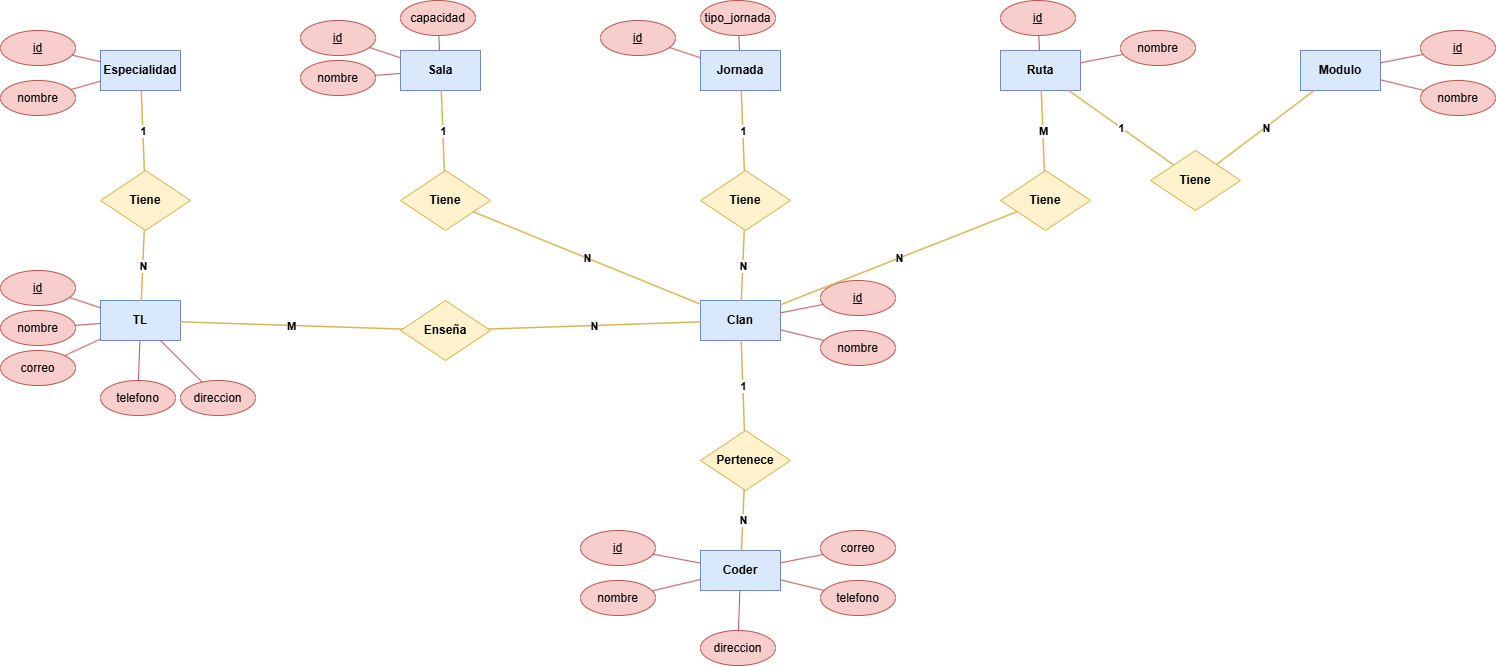

The diagram above was exported from draw.io. Its source (the exported page's mxGraphModel, read from the mxfile embedded in the PNG):
<mxGraphModel dx="366" dy="1119" grid="1" gridSize="10" guides="1" tooltips="1" connect="1" arrows="1" fold="1" page="1" pageScale="1" pageWidth="827" pageHeight="1169" math="0" shadow="0">
  <root>
    <mxCell id="0" />
    <mxCell id="1" parent="0" />
    <mxCell id="er_especialidad" parent="1" style="whiteSpace=wrap;html=1;align=center;fillColor=#dae8fc;strokeColor=#6c8ebf;fontStyle=1;" value="Especialidad" vertex="1">
      <mxGeometry height="40" width="80" x="1900" y="100" as="geometry" />
    </mxCell>
    <mxCell id="er_especialidad_attr_0" parent="1" style="ellipse;whiteSpace=wrap;html=1;align=center;fillColor=#f8cecc;strokeColor=#b85450;" value="&lt;u&gt;id&lt;/u&gt;" vertex="1">
      <mxGeometry height="35" width="75" x="1800" y="80" as="geometry" />
    </mxCell>
    <mxCell id="edge_attr_er_especialidad_0" edge="1" parent="1" source="er_especialidad_attr_0" style="endArrow=none;html=1;rounded=0;strokeColor=#b85450;" target="er_especialidad">
      <mxGeometry relative="1" as="geometry" />
    </mxCell>
    <mxCell id="er_especialidad_attr_1" parent="1" style="ellipse;whiteSpace=wrap;html=1;align=center;fillColor=#f8cecc;strokeColor=#b85450;" value="nombre" vertex="1">
      <mxGeometry height="35" width="75" x="1800" y="130" as="geometry" />
    </mxCell>
    <mxCell id="edge_attr_er_especialidad_1" edge="1" parent="1" source="er_especialidad_attr_1" style="endArrow=none;html=1;rounded=0;strokeColor=#b85450;" target="er_especialidad">
      <mxGeometry relative="1" as="geometry" />
    </mxCell>
    <mxCell id="er_tl" parent="1" style="whiteSpace=wrap;html=1;align=center;fillColor=#dae8fc;strokeColor=#6c8ebf;fontStyle=1;" value="TL" vertex="1">
      <mxGeometry height="40" width="80" x="1900" y="350" as="geometry" />
    </mxCell>
    <mxCell id="er_tl_attr_0" parent="1" style="ellipse;whiteSpace=wrap;html=1;align=center;fillColor=#f8cecc;strokeColor=#b85450;" value="&lt;u&gt;id&lt;/u&gt;" vertex="1">
      <mxGeometry height="35" width="75" x="1800" y="320" as="geometry" />
    </mxCell>
    <mxCell id="edge_attr_er_tl_0" edge="1" parent="1" source="er_tl_attr_0" style="endArrow=none;html=1;rounded=0;strokeColor=#b85450;" target="er_tl">
      <mxGeometry relative="1" as="geometry" />
    </mxCell>
    <mxCell id="er_tl_attr_1" parent="1" style="ellipse;whiteSpace=wrap;html=1;align=center;fillColor=#f8cecc;strokeColor=#b85450;" value="nombre" vertex="1">
      <mxGeometry height="35" width="75" x="1800" y="360" as="geometry" />
    </mxCell>
    <mxCell id="edge_attr_er_tl_1" edge="1" parent="1" source="er_tl_attr_1" style="endArrow=none;html=1;rounded=0;strokeColor=#b85450;" target="er_tl">
      <mxGeometry relative="1" as="geometry" />
    </mxCell>
    <mxCell id="er_tl_attr_2" parent="1" style="ellipse;whiteSpace=wrap;html=1;align=center;fillColor=#f8cecc;strokeColor=#b85450;" value="correo" vertex="1">
      <mxGeometry height="35" width="75" x="1800" y="400" as="geometry" />
    </mxCell>
    <mxCell id="edge_attr_er_tl_2" edge="1" parent="1" source="er_tl_attr_2" style="endArrow=none;html=1;rounded=0;strokeColor=#b85450;" target="er_tl">
      <mxGeometry relative="1" as="geometry" />
    </mxCell>
    <mxCell id="er_tl_attr_3" parent="1" style="ellipse;whiteSpace=wrap;html=1;align=center;fillColor=#f8cecc;strokeColor=#b85450;" value="telefono" vertex="1">
      <mxGeometry height="35" width="75" x="1900" y="430" as="geometry" />
    </mxCell>
    <mxCell id="edge_attr_er_tl_3" edge="1" parent="1" source="er_tl_attr_3" style="endArrow=none;html=1;rounded=0;strokeColor=#b85450;" target="er_tl">
      <mxGeometry relative="1" as="geometry" />
    </mxCell>
    <mxCell id="er_tl_attr_4" parent="1" style="ellipse;whiteSpace=wrap;html=1;align=center;fillColor=#f8cecc;strokeColor=#b85450;" value="direccion" vertex="1">
      <mxGeometry height="35" width="75" x="1980" y="430" as="geometry" />
    </mxCell>
    <mxCell id="edge_attr_er_tl_4" edge="1" parent="1" source="er_tl_attr_4" style="endArrow=none;html=1;rounded=0;strokeColor=#b85450;" target="er_tl">
      <mxGeometry relative="1" as="geometry" />
    </mxCell>
    <mxCell id="er_sala" parent="1" style="whiteSpace=wrap;html=1;align=center;fillColor=#dae8fc;strokeColor=#6c8ebf;fontStyle=1;" value="Sala" vertex="1">
      <mxGeometry height="40" width="80" x="2200" y="100" as="geometry" />
    </mxCell>
    <mxCell id="er_sala_attr_0" parent="1" style="ellipse;whiteSpace=wrap;html=1;align=center;fillColor=#f8cecc;strokeColor=#b85450;" value="&lt;u&gt;id&lt;/u&gt;" vertex="1">
      <mxGeometry height="35" width="75" x="2100" y="70" as="geometry" />
    </mxCell>
    <mxCell id="edge_attr_er_sala_0" edge="1" parent="1" source="er_sala_attr_0" style="endArrow=none;html=1;rounded=0;strokeColor=#b85450;" target="er_sala">
      <mxGeometry relative="1" as="geometry" />
    </mxCell>
    <mxCell id="er_sala_attr_1" parent="1" style="ellipse;whiteSpace=wrap;html=1;align=center;fillColor=#f8cecc;strokeColor=#b85450;" value="nombre" vertex="1">
      <mxGeometry height="35" width="75" x="2100" y="110" as="geometry" />
    </mxCell>
    <mxCell id="edge_attr_er_sala_1" edge="1" parent="1" source="er_sala_attr_1" style="endArrow=none;html=1;rounded=0;strokeColor=#b85450;" target="er_sala">
      <mxGeometry relative="1" as="geometry" />
    </mxCell>
    <mxCell id="er_sala_attr_2" parent="1" style="ellipse;whiteSpace=wrap;html=1;align=center;fillColor=#f8cecc;strokeColor=#b85450;" value="capacidad" vertex="1">
      <mxGeometry height="35" width="75" x="2200" y="50" as="geometry" />
    </mxCell>
    <mxCell id="edge_attr_er_sala_2" edge="1" parent="1" source="er_sala_attr_2" style="endArrow=none;html=1;rounded=0;strokeColor=#b85450;" target="er_sala">
      <mxGeometry relative="1" as="geometry" />
    </mxCell>
    <mxCell id="er_jornada" parent="1" style="whiteSpace=wrap;html=1;align=center;fillColor=#dae8fc;strokeColor=#6c8ebf;fontStyle=1;" value="Jornada" vertex="1">
      <mxGeometry height="40" width="80" x="2500" y="100" as="geometry" />
    </mxCell>
    <mxCell id="er_jornada_attr_0" parent="1" style="ellipse;whiteSpace=wrap;html=1;align=center;fillColor=#f8cecc;strokeColor=#b85450;" value="&lt;u&gt;id&lt;/u&gt;" vertex="1">
      <mxGeometry height="35" width="75" x="2400" y="70" as="geometry" />
    </mxCell>
    <mxCell id="edge_attr_er_jornada_0" edge="1" parent="1" source="er_jornada_attr_0" style="endArrow=none;html=1;rounded=0;strokeColor=#b85450;" target="er_jornada">
      <mxGeometry relative="1" as="geometry" />
    </mxCell>
    <mxCell id="er_jornada_attr_1" parent="1" style="ellipse;whiteSpace=wrap;html=1;align=center;fillColor=#f8cecc;strokeColor=#b85450;" value="tipo_jornada" vertex="1">
      <mxGeometry height="35" width="75" x="2500" y="50" as="geometry" />
    </mxCell>
    <mxCell id="edge_attr_er_jornada_1" edge="1" parent="1" source="er_jornada_attr_1" style="endArrow=none;html=1;rounded=0;strokeColor=#b85450;" target="er_jornada">
      <mxGeometry relative="1" as="geometry" />
    </mxCell>
    <mxCell id="er_clan" parent="1" style="whiteSpace=wrap;html=1;align=center;fillColor=#dae8fc;strokeColor=#6c8ebf;fontStyle=1;" value="Clan" vertex="1">
      <mxGeometry height="40" width="80" x="2500" y="350" as="geometry" />
    </mxCell>
    <mxCell id="er_clan_attr_0" parent="1" style="ellipse;whiteSpace=wrap;html=1;align=center;fillColor=#f8cecc;strokeColor=#b85450;" value="&lt;u&gt;id&lt;/u&gt;" vertex="1">
      <mxGeometry height="35" width="75" x="2620" y="330" as="geometry" />
    </mxCell>
    <mxCell id="edge_attr_er_clan_0" edge="1" parent="1" source="er_clan_attr_0" style="endArrow=none;html=1;rounded=0;strokeColor=#b85450;" target="er_clan">
      <mxGeometry relative="1" as="geometry" />
    </mxCell>
    <mxCell id="er_clan_attr_1" parent="1" style="ellipse;whiteSpace=wrap;html=1;align=center;fillColor=#f8cecc;strokeColor=#b85450;" value="nombre" vertex="1">
      <mxGeometry height="35" width="75" x="2620" y="380" as="geometry" />
    </mxCell>
    <mxCell id="edge_attr_er_clan_1" edge="1" parent="1" source="er_clan_attr_1" style="endArrow=none;html=1;rounded=0;strokeColor=#b85450;" target="er_clan">
      <mxGeometry relative="1" as="geometry" />
    </mxCell>
    <mxCell id="er_ruta" parent="1" style="whiteSpace=wrap;html=1;align=center;fillColor=#dae8fc;strokeColor=#6c8ebf;fontStyle=1;" value="Ruta" vertex="1">
      <mxGeometry height="40" width="80" x="2800" y="100" as="geometry" />
    </mxCell>
    <mxCell id="er_ruta_attr_0" parent="1" style="ellipse;whiteSpace=wrap;html=1;align=center;fillColor=#f8cecc;strokeColor=#b85450;" value="&lt;u&gt;id&lt;/u&gt;" vertex="1">
      <mxGeometry height="35" width="75" x="2800" y="50" as="geometry" />
    </mxCell>
    <mxCell id="edge_attr_er_ruta_0" edge="1" parent="1" source="er_ruta_attr_0" style="endArrow=none;html=1;rounded=0;strokeColor=#b85450;" target="er_ruta">
      <mxGeometry relative="1" as="geometry" />
    </mxCell>
    <mxCell id="er_ruta_attr_1" parent="1" style="ellipse;whiteSpace=wrap;html=1;align=center;fillColor=#f8cecc;strokeColor=#b85450;" value="nombre" vertex="1">
      <mxGeometry height="35" width="75" x="2920" y="80" as="geometry" />
    </mxCell>
    <mxCell id="edge_attr_er_ruta_1" edge="1" parent="1" source="er_ruta_attr_1" style="endArrow=none;html=1;rounded=0;strokeColor=#b85450;" target="er_ruta">
      <mxGeometry relative="1" as="geometry" />
    </mxCell>
    <mxCell id="er_modulo" parent="1" style="whiteSpace=wrap;html=1;align=center;fillColor=#dae8fc;strokeColor=#6c8ebf;fontStyle=1;" value="Modulo" vertex="1">
      <mxGeometry height="40" width="80" x="3100" y="100" as="geometry" />
    </mxCell>
    <mxCell id="er_modulo_attr_0" parent="1" style="ellipse;whiteSpace=wrap;html=1;align=center;fillColor=#f8cecc;strokeColor=#b85450;" value="&lt;u&gt;id&lt;/u&gt;" vertex="1">
      <mxGeometry height="35" width="75" x="3220" y="80" as="geometry" />
    </mxCell>
    <mxCell id="edge_attr_er_modulo_0" edge="1" parent="1" source="er_modulo_attr_0" style="endArrow=none;html=1;rounded=0;strokeColor=#b85450;" target="er_modulo">
      <mxGeometry relative="1" as="geometry" />
    </mxCell>
    <mxCell id="er_modulo_attr_1" parent="1" style="ellipse;whiteSpace=wrap;html=1;align=center;fillColor=#f8cecc;strokeColor=#b85450;" value="nombre" vertex="1">
      <mxGeometry height="35" width="75" x="3220" y="130" as="geometry" />
    </mxCell>
    <mxCell id="edge_attr_er_modulo_1" edge="1" parent="1" source="er_modulo_attr_1" style="endArrow=none;html=1;rounded=0;strokeColor=#b85450;" target="er_modulo">
      <mxGeometry relative="1" as="geometry" />
    </mxCell>
    <mxCell id="er_coder" parent="1" style="whiteSpace=wrap;html=1;align=center;fillColor=#dae8fc;strokeColor=#6c8ebf;fontStyle=1;" value="Coder" vertex="1">
      <mxGeometry height="40" width="80" x="2500" y="600" as="geometry" />
    </mxCell>
    <mxCell id="er_coder_attr_0" parent="1" style="ellipse;whiteSpace=wrap;html=1;align=center;fillColor=#f8cecc;strokeColor=#b85450;" value="&lt;u&gt;id&lt;/u&gt;" vertex="1">
      <mxGeometry height="35" width="75" x="2380" y="580" as="geometry" />
    </mxCell>
    <mxCell id="edge_attr_er_coder_0" edge="1" parent="1" source="er_coder_attr_0" style="endArrow=none;html=1;rounded=0;strokeColor=#b85450;" target="er_coder">
      <mxGeometry relative="1" as="geometry" />
    </mxCell>
    <mxCell id="er_coder_attr_1" parent="1" style="ellipse;whiteSpace=wrap;html=1;align=center;fillColor=#f8cecc;strokeColor=#b85450;" value="nombre" vertex="1">
      <mxGeometry height="35" width="75" x="2380" y="630" as="geometry" />
    </mxCell>
    <mxCell id="edge_attr_er_coder_1" edge="1" parent="1" source="er_coder_attr_1" style="endArrow=none;html=1;rounded=0;strokeColor=#b85450;" target="er_coder">
      <mxGeometry relative="1" as="geometry" />
    </mxCell>
    <mxCell id="er_coder_attr_2" parent="1" style="ellipse;whiteSpace=wrap;html=1;align=center;fillColor=#f8cecc;strokeColor=#b85450;" value="correo" vertex="1">
      <mxGeometry height="35" width="75" x="2620" y="580" as="geometry" />
    </mxCell>
    <mxCell id="edge_attr_er_coder_2" edge="1" parent="1" source="er_coder_attr_2" style="endArrow=none;html=1;rounded=0;strokeColor=#b85450;" target="er_coder">
      <mxGeometry relative="1" as="geometry" />
    </mxCell>
    <mxCell id="er_coder_attr_3" parent="1" style="ellipse;whiteSpace=wrap;html=1;align=center;fillColor=#f8cecc;strokeColor=#b85450;" value="telefono" vertex="1">
      <mxGeometry height="35" width="75" x="2620" y="630" as="geometry" />
    </mxCell>
    <mxCell id="edge_attr_er_coder_3" edge="1" parent="1" source="er_coder_attr_3" style="endArrow=none;html=1;rounded=0;strokeColor=#b85450;" target="er_coder">
      <mxGeometry relative="1" as="geometry" />
    </mxCell>
    <mxCell id="er_coder_attr_4" parent="1" style="ellipse;whiteSpace=wrap;html=1;align=center;fillColor=#f8cecc;strokeColor=#b85450;" value="direccion" vertex="1">
      <mxGeometry height="35" width="75" x="2500" y="680" as="geometry" />
    </mxCell>
    <mxCell id="edge_attr_er_coder_4" edge="1" parent="1" source="er_coder_attr_4" style="endArrow=none;html=1;rounded=0;strokeColor=#b85450;" target="er_coder">
      <mxGeometry relative="1" as="geometry" />
    </mxCell>
    <mxCell id="rel_tiene_esp" parent="1" style="rhombus;whiteSpace=wrap;html=1;align=center;fillColor=#fff2cc;strokeColor=#d6b656;fontStyle=1;" value="Tiene" vertex="1">
      <mxGeometry height="60" width="90" x="1900" y="220" as="geometry" />
    </mxCell>
    <mxCell id="edge_rel_conn_rel_tiene_esp_0" edge="1" parent="1" source="rel_tiene_esp" style="endArrow=none;html=1;rounded=0;strokeColor=#d6b656;strokeWidth=1.5;" target="er_especialidad">
      <mxGeometry relative="1" as="geometry" />
    </mxCell>
    <mxCell id="edge_rel_conn_rel_tiene_esp_0_label" connectable="0" parent="edge_rel_conn_rel_tiene_esp_0" style="edgeLabel;resizable=0;html=1;align=center;verticalAlign=middle;fontStyle=1;fontSize=11;labelBackgroundColor=#ffffff;" value="1" vertex="1">
      <mxGeometry relative="1" as="geometry">
        <mxPoint as="offset" />
      </mxGeometry>
    </mxCell>
    <mxCell id="edge_rel_conn_rel_tiene_esp_1" edge="1" parent="1" source="rel_tiene_esp" style="endArrow=none;html=1;rounded=0;strokeColor=#d6b656;strokeWidth=1.5;" target="er_tl">
      <mxGeometry relative="1" as="geometry" />
    </mxCell>
    <mxCell id="edge_rel_conn_rel_tiene_esp_1_label" connectable="0" parent="edge_rel_conn_rel_tiene_esp_1" style="edgeLabel;resizable=0;html=1;align=center;verticalAlign=middle;fontStyle=1;fontSize=11;labelBackgroundColor=#ffffff;" value="N" vertex="1">
      <mxGeometry relative="1" as="geometry">
        <mxPoint as="offset" />
      </mxGeometry>
    </mxCell>
    <mxCell id="rel_tiene_sala" parent="1" style="rhombus;whiteSpace=wrap;html=1;align=center;fillColor=#fff2cc;strokeColor=#d6b656;fontStyle=1;" value="Tiene" vertex="1">
      <mxGeometry height="60" width="90" x="2200" y="220" as="geometry" />
    </mxCell>
    <mxCell id="edge_rel_conn_rel_tiene_sala_0" edge="1" parent="1" source="rel_tiene_sala" style="endArrow=none;html=1;rounded=0;strokeColor=#d6b656;strokeWidth=1.5;" target="er_sala">
      <mxGeometry relative="1" as="geometry" />
    </mxCell>
    <mxCell id="edge_rel_conn_rel_tiene_sala_0_label" connectable="0" parent="edge_rel_conn_rel_tiene_sala_0" style="edgeLabel;resizable=0;html=1;align=center;verticalAlign=middle;fontStyle=1;fontSize=11;labelBackgroundColor=#ffffff;" value="1" vertex="1">
      <mxGeometry relative="1" as="geometry">
        <mxPoint as="offset" />
      </mxGeometry>
    </mxCell>
    <mxCell id="edge_rel_conn_rel_tiene_sala_1" edge="1" parent="1" source="rel_tiene_sala" style="endArrow=none;html=1;rounded=0;strokeColor=#d6b656;strokeWidth=1.5;" target="er_clan">
      <mxGeometry relative="1" as="geometry" />
    </mxCell>
    <mxCell id="edge_rel_conn_rel_tiene_sala_1_label" connectable="0" parent="edge_rel_conn_rel_tiene_sala_1" style="edgeLabel;resizable=0;html=1;align=center;verticalAlign=middle;fontStyle=1;fontSize=11;labelBackgroundColor=#ffffff;" value="N" vertex="1">
      <mxGeometry relative="1" as="geometry">
        <mxPoint as="offset" />
      </mxGeometry>
    </mxCell>
    <mxCell id="rel_tiene_jornada" parent="1" style="rhombus;whiteSpace=wrap;html=1;align=center;fillColor=#fff2cc;strokeColor=#d6b656;fontStyle=1;" value="Tiene" vertex="1">
      <mxGeometry height="60" width="90" x="2500" y="220" as="geometry" />
    </mxCell>
    <mxCell id="edge_rel_conn_rel_tiene_jornada_0" edge="1" parent="1" source="rel_tiene_jornada" style="endArrow=none;html=1;rounded=0;strokeColor=#d6b656;strokeWidth=1.5;" target="er_jornada">
      <mxGeometry relative="1" as="geometry" />
    </mxCell>
    <mxCell id="edge_rel_conn_rel_tiene_jornada_0_label" connectable="0" parent="edge_rel_conn_rel_tiene_jornada_0" style="edgeLabel;resizable=0;html=1;align=center;verticalAlign=middle;fontStyle=1;fontSize=11;labelBackgroundColor=#ffffff;" value="1" vertex="1">
      <mxGeometry relative="1" as="geometry">
        <mxPoint as="offset" />
      </mxGeometry>
    </mxCell>
    <mxCell id="edge_rel_conn_rel_tiene_jornada_1" edge="1" parent="1" source="rel_tiene_jornada" style="endArrow=none;html=1;rounded=0;strokeColor=#d6b656;strokeWidth=1.5;" target="er_clan">
      <mxGeometry relative="1" as="geometry" />
    </mxCell>
    <mxCell id="edge_rel_conn_rel_tiene_jornada_1_label" connectable="0" parent="edge_rel_conn_rel_tiene_jornada_1" style="edgeLabel;resizable=0;html=1;align=center;verticalAlign=middle;fontStyle=1;fontSize=11;labelBackgroundColor=#ffffff;" value="N" vertex="1">
      <mxGeometry relative="1" as="geometry">
        <mxPoint as="offset" />
      </mxGeometry>
    </mxCell>
    <mxCell id="rel_tiene_ruta" parent="1" style="rhombus;whiteSpace=wrap;html=1;align=center;fillColor=#fff2cc;strokeColor=#d6b656;fontStyle=1;" value="Tiene" vertex="1">
      <mxGeometry height="60" width="90" x="2800" y="220" as="geometry" />
    </mxCell>
    <mxCell id="edge_rel_conn_rel_tiene_ruta_0" edge="1" parent="1" source="rel_tiene_ruta" style="endArrow=none;html=1;rounded=0;strokeColor=#d6b656;strokeWidth=1.5;" target="er_ruta">
      <mxGeometry relative="1" as="geometry" />
    </mxCell>
    <mxCell id="edge_rel_conn_rel_tiene_ruta_0_label" connectable="0" parent="edge_rel_conn_rel_tiene_ruta_0" style="edgeLabel;resizable=0;html=1;align=center;verticalAlign=middle;fontStyle=1;fontSize=11;labelBackgroundColor=#ffffff;" value="M" vertex="1">
      <mxGeometry relative="1" as="geometry">
        <mxPoint as="offset" />
      </mxGeometry>
    </mxCell>
    <mxCell id="edge_rel_conn_rel_tiene_ruta_1" edge="1" parent="1" source="rel_tiene_ruta" style="endArrow=none;html=1;rounded=0;strokeColor=#d6b656;strokeWidth=1.5;" target="er_clan">
      <mxGeometry relative="1" as="geometry" />
    </mxCell>
    <mxCell id="edge_rel_conn_rel_tiene_ruta_1_label" connectable="0" parent="edge_rel_conn_rel_tiene_ruta_1" style="edgeLabel;resizable=0;html=1;align=center;verticalAlign=middle;fontStyle=1;fontSize=11;labelBackgroundColor=#ffffff;" value="N" vertex="1">
      <mxGeometry relative="1" as="geometry">
        <mxPoint as="offset" />
      </mxGeometry>
    </mxCell>
    <mxCell id="rel_tiene_mod" parent="1" style="rhombus;whiteSpace=wrap;html=1;align=center;fillColor=#fff2cc;strokeColor=#d6b656;fontStyle=1;" value="Tiene" vertex="1">
      <mxGeometry height="60" width="90" x="2950" y="200" as="geometry" />
    </mxCell>
    <mxCell id="edge_rel_conn_rel_tiene_mod_0" edge="1" parent="1" source="rel_tiene_mod" style="endArrow=none;html=1;rounded=0;strokeColor=#d6b656;strokeWidth=1.5;" target="er_ruta">
      <mxGeometry relative="1" as="geometry" />
    </mxCell>
    <mxCell id="edge_rel_conn_rel_tiene_mod_0_label" connectable="0" parent="edge_rel_conn_rel_tiene_mod_0" style="edgeLabel;resizable=0;html=1;align=center;verticalAlign=middle;fontStyle=1;fontSize=11;labelBackgroundColor=#ffffff;" value="1" vertex="1">
      <mxGeometry relative="1" as="geometry">
        <mxPoint as="offset" />
      </mxGeometry>
    </mxCell>
    <mxCell id="edge_rel_conn_rel_tiene_mod_1" edge="1" parent="1" source="rel_tiene_mod" style="endArrow=none;html=1;rounded=0;strokeColor=#d6b656;strokeWidth=1.5;" target="er_modulo">
      <mxGeometry relative="1" as="geometry" />
    </mxCell>
    <mxCell id="edge_rel_conn_rel_tiene_mod_1_label" connectable="0" parent="edge_rel_conn_rel_tiene_mod_1" style="edgeLabel;resizable=0;html=1;align=center;verticalAlign=middle;fontStyle=1;fontSize=11;labelBackgroundColor=#ffffff;" value="N" vertex="1">
      <mxGeometry relative="1" as="geometry">
        <mxPoint as="offset" />
      </mxGeometry>
    </mxCell>
    <mxCell id="rel_pertenece_clan" parent="1" style="rhombus;whiteSpace=wrap;html=1;align=center;fillColor=#fff2cc;strokeColor=#d6b656;fontStyle=1;" value="Pertenece" vertex="1">
      <mxGeometry height="60" width="90" x="2500" y="480" as="geometry" />
    </mxCell>
    <mxCell id="edge_rel_conn_rel_pertenece_clan_0" edge="1" parent="1" source="rel_pertenece_clan" style="endArrow=none;html=1;rounded=0;strokeColor=#d6b656;strokeWidth=1.5;" target="er_clan">
      <mxGeometry relative="1" as="geometry" />
    </mxCell>
    <mxCell id="edge_rel_conn_rel_pertenece_clan_0_label" connectable="0" parent="edge_rel_conn_rel_pertenece_clan_0" style="edgeLabel;resizable=0;html=1;align=center;verticalAlign=middle;fontStyle=1;fontSize=11;labelBackgroundColor=#ffffff;" value="1" vertex="1">
      <mxGeometry relative="1" as="geometry">
        <mxPoint as="offset" />
      </mxGeometry>
    </mxCell>
    <mxCell id="edge_rel_conn_rel_pertenece_clan_1" edge="1" parent="1" source="rel_pertenece_clan" style="endArrow=none;html=1;rounded=0;strokeColor=#d6b656;strokeWidth=1.5;" target="er_coder">
      <mxGeometry relative="1" as="geometry" />
    </mxCell>
    <mxCell id="edge_rel_conn_rel_pertenece_clan_1_label" connectable="0" parent="edge_rel_conn_rel_pertenece_clan_1" style="edgeLabel;resizable=0;html=1;align=center;verticalAlign=middle;fontStyle=1;fontSize=11;labelBackgroundColor=#ffffff;" value="N" vertex="1">
      <mxGeometry relative="1" as="geometry">
        <mxPoint as="offset" />
      </mxGeometry>
    </mxCell>
    <mxCell id="rel_tl_clanes_m_n" parent="1" style="rhombus;whiteSpace=wrap;html=1;align=center;fillColor=#fff2cc;strokeColor=#d6b656;fontStyle=1;" value="Enseña" vertex="1">
      <mxGeometry height="60" width="90" x="2200" y="350" as="geometry" />
    </mxCell>
    <mxCell id="edge_rel_conn_rel_tl_clanes_m_n_0" edge="1" parent="1" source="rel_tl_clanes_m_n" style="endArrow=none;html=1;rounded=0;strokeColor=#d6b656;strokeWidth=1.5;" target="er_tl">
      <mxGeometry relative="1" as="geometry" />
    </mxCell>
    <mxCell id="edge_rel_conn_rel_tl_clanes_m_n_0_label" connectable="0" parent="edge_rel_conn_rel_tl_clanes_m_n_0" style="edgeLabel;resizable=0;html=1;align=center;verticalAlign=middle;fontStyle=1;fontSize=11;labelBackgroundColor=#ffffff;" value="M" vertex="1">
      <mxGeometry relative="1" as="geometry">
        <mxPoint as="offset" />
      </mxGeometry>
    </mxCell>
    <mxCell id="edge_rel_conn_rel_tl_clanes_m_n_1" edge="1" parent="1" source="rel_tl_clanes_m_n" style="endArrow=none;html=1;rounded=0;strokeColor=#d6b656;strokeWidth=1.5;" target="er_clan">
      <mxGeometry relative="1" as="geometry" />
    </mxCell>
    <mxCell id="edge_rel_conn_rel_tl_clanes_m_n_1_label" connectable="0" parent="edge_rel_conn_rel_tl_clanes_m_n_1" style="edgeLabel;resizable=0;html=1;align=center;verticalAlign=middle;fontStyle=1;fontSize=11;labelBackgroundColor=#ffffff;" value="N" vertex="1">
      <mxGeometry relative="1" as="geometry">
        <mxPoint as="offset" />
      </mxGeometry>
    </mxCell>
  </root>
</mxGraphModel>